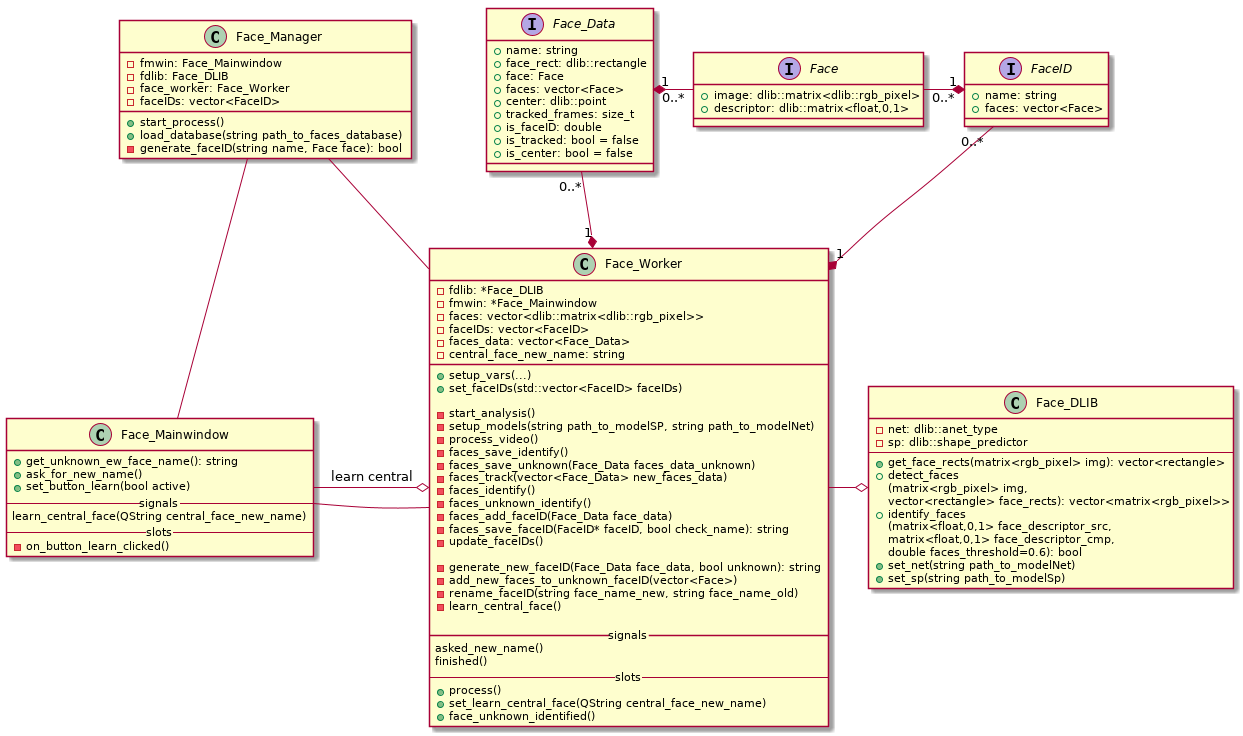

The diagram above was rendered by PlantUML. Its source (embedded in the PNG):
@startuml

interface Face{
  +image: dlib::matrix<dlib::rgb_pixel>
  +descriptor: dlib::matrix<float,0,1>
}

interface FaceID{
  +name: string
  +faces: vector<Face>
}

interface Face_Data{
  +name: string
  +face_rect: dlib::rectangle
  +face: Face
  +faces: vector<Face>
  +center: dlib::point
  +tracked_frames: size_t
  +is_faceID: double
  +is_tracked: bool = false
  +is_center: bool = false
}

class Face_Manager{
  -fmwin: Face_Mainwindow
  -fdlib: Face_DLIB
  -face_worker: Face_Worker
  -faceIDs: vector<FaceID>
  +start_process()
  +load_database(string path_to_faces_database)
  -generate_faceID(string name, Face face): bool 
}

class Face_Worker{
  -fdlib: *Face_DLIB
  -fmwin: *Face_Mainwindow
  -faces: vector<dlib::matrix<dlib::rgb_pixel>>
  -faceIDs: vector<FaceID>
  -faces_data: vector<Face_Data>
  -central_face_new_name: string
  __
  +setup_vars(...)
  +set_faceIDs(std::vector<FaceID> faceIDs)
  
  -start_analysis()
  -setup_models(string path_to_modelSP, string path_to_modelNet)
  -process_video()
  -faces_save_identify()
  -faces_save_unknown(Face_Data faces_data_unknown)
  -faces_track(vector<Face_Data> new_faces_data)
  -faces_identify()
  -faces_unknown_identify()
  -faces_add_faceID(Face_Data face_data)
  -faces_save_faceID(FaceID* faceID, bool check_name): string
  -update_faceIDs()
  
  -generate_new_faceID(Face_Data face_data, bool unknown): string
  -add_new_faces_to_unknown_faceID(vector<Face>)
  -rename_faceID(string face_name_new, string face_name_old)
  -learn_central_face()
  
  __ signals __
  asked_new_name()
  finished()
  -- slots --
  +process()
  +set_learn_central_face(QString central_face_new_name)
  +face_unknown_identified()
}

class Face_DLIB{
  -net: dlib::anet_type
  -sp: dlib::shape_predictor
  --
  +get_face_rects(matrix<rgb_pixel> img): vector<rectangle>
  +detect_faces
  (matrix<rgb_pixel> img, 
  vector<rectangle> face_rects): vector<matrix<rgb_pixel>>
  +identify_faces
  (matrix<float,0,1> face_descriptor_src, 
  matrix<float,0,1> face_descriptor_cmp, 
  double faces_threshold=0.6): bool
  +set_net(string path_to_modelNet)
  +set_sp(string path_to_modelSp)
}

class Face_Mainwindow{
  +get_unknown_ew_face_name(): string
  +ask_for_new_name()
  +set_button_learn(bool active)  
  --signals--
  learn_central_face(QString central_face_new_name)
  --slots--
  -on_button_learn_clicked()
}

Face_Worker -left-o Face_DLIB: ""
Face_Worker -left- Face_Mainwindow: ""
Face_Manager -down- Face_Worker: ""
Face_Manager -down- Face_Mainwindow: ""

Face_Mainwindow --o Face_Worker: "learn central"

Face_Data "1" *-right- "0..*" Face: ""
FaceID    "1" *-left- "0..*" Face: ""


Face_Worker "1" *-up- "0..*" Face_Data: ""
Face_Worker "1" *-up- "0..*" FaceID: ""

@enduml